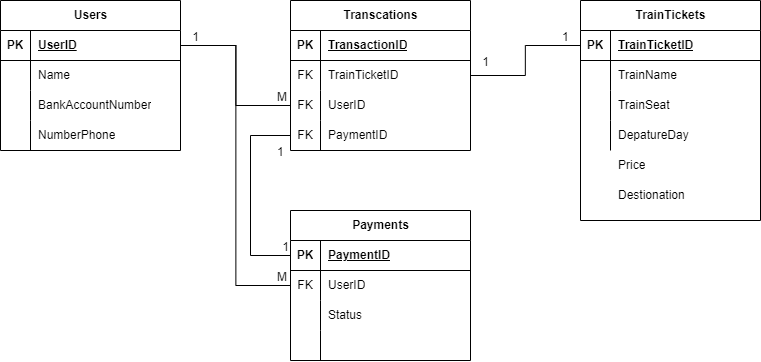

The diagram above was exported from draw.io. Its source (the exported page's mxGraphModel, read from the mxfile embedded in the PNG):
<mxGraphModel dx="1062" dy="571" grid="1" gridSize="10" guides="1" tooltips="1" connect="1" arrows="1" fold="1" page="1" pageScale="1" pageWidth="850" pageHeight="1100" math="0" shadow="0">
  <root>
    <mxCell id="0" />
    <mxCell id="1" parent="0" />
    <mxCell id="6eb7dOdhnLW2PDsTnmAM-1" value="Users" style="shape=table;startSize=30;container=1;collapsible=1;childLayout=tableLayout;fixedRows=1;rowLines=0;fontStyle=1;align=center;resizeLast=1;html=1;" parent="1" vertex="1">
      <mxGeometry x="170" y="200" width="180" height="150" as="geometry" />
    </mxCell>
    <mxCell id="6eb7dOdhnLW2PDsTnmAM-2" value="" style="shape=tableRow;horizontal=0;startSize=0;swimlaneHead=0;swimlaneBody=0;fillColor=none;collapsible=0;dropTarget=0;points=[[0,0.5],[1,0.5]];portConstraint=eastwest;top=0;left=0;right=0;bottom=1;" parent="6eb7dOdhnLW2PDsTnmAM-1" vertex="1">
      <mxGeometry y="30" width="180" height="30" as="geometry" />
    </mxCell>
    <mxCell id="6eb7dOdhnLW2PDsTnmAM-3" value="PK" style="shape=partialRectangle;connectable=0;fillColor=none;top=0;left=0;bottom=0;right=0;fontStyle=1;overflow=hidden;whiteSpace=wrap;html=1;" parent="6eb7dOdhnLW2PDsTnmAM-2" vertex="1">
      <mxGeometry width="30" height="30" as="geometry">
        <mxRectangle width="30" height="30" as="alternateBounds" />
      </mxGeometry>
    </mxCell>
    <mxCell id="6eb7dOdhnLW2PDsTnmAM-4" value="UserID" style="shape=partialRectangle;connectable=0;fillColor=none;top=0;left=0;bottom=0;right=0;align=left;spacingLeft=6;fontStyle=5;overflow=hidden;whiteSpace=wrap;html=1;" parent="6eb7dOdhnLW2PDsTnmAM-2" vertex="1">
      <mxGeometry x="30" width="150" height="30" as="geometry">
        <mxRectangle width="150" height="30" as="alternateBounds" />
      </mxGeometry>
    </mxCell>
    <mxCell id="6eb7dOdhnLW2PDsTnmAM-5" value="" style="shape=tableRow;horizontal=0;startSize=0;swimlaneHead=0;swimlaneBody=0;fillColor=none;collapsible=0;dropTarget=0;points=[[0,0.5],[1,0.5]];portConstraint=eastwest;top=0;left=0;right=0;bottom=0;" parent="6eb7dOdhnLW2PDsTnmAM-1" vertex="1">
      <mxGeometry y="60" width="180" height="30" as="geometry" />
    </mxCell>
    <mxCell id="6eb7dOdhnLW2PDsTnmAM-6" value="" style="shape=partialRectangle;connectable=0;fillColor=none;top=0;left=0;bottom=0;right=0;editable=1;overflow=hidden;whiteSpace=wrap;html=1;" parent="6eb7dOdhnLW2PDsTnmAM-5" vertex="1">
      <mxGeometry width="30" height="30" as="geometry">
        <mxRectangle width="30" height="30" as="alternateBounds" />
      </mxGeometry>
    </mxCell>
    <mxCell id="6eb7dOdhnLW2PDsTnmAM-7" value="Name" style="shape=partialRectangle;connectable=0;fillColor=none;top=0;left=0;bottom=0;right=0;align=left;spacingLeft=6;overflow=hidden;whiteSpace=wrap;html=1;" parent="6eb7dOdhnLW2PDsTnmAM-5" vertex="1">
      <mxGeometry x="30" width="150" height="30" as="geometry">
        <mxRectangle width="150" height="30" as="alternateBounds" />
      </mxGeometry>
    </mxCell>
    <mxCell id="6eb7dOdhnLW2PDsTnmAM-8" value="" style="shape=tableRow;horizontal=0;startSize=0;swimlaneHead=0;swimlaneBody=0;fillColor=none;collapsible=0;dropTarget=0;points=[[0,0.5],[1,0.5]];portConstraint=eastwest;top=0;left=0;right=0;bottom=0;" parent="6eb7dOdhnLW2PDsTnmAM-1" vertex="1">
      <mxGeometry y="90" width="180" height="30" as="geometry" />
    </mxCell>
    <mxCell id="6eb7dOdhnLW2PDsTnmAM-9" value="" style="shape=partialRectangle;connectable=0;fillColor=none;top=0;left=0;bottom=0;right=0;editable=1;overflow=hidden;whiteSpace=wrap;html=1;" parent="6eb7dOdhnLW2PDsTnmAM-8" vertex="1">
      <mxGeometry width="30" height="30" as="geometry">
        <mxRectangle width="30" height="30" as="alternateBounds" />
      </mxGeometry>
    </mxCell>
    <mxCell id="6eb7dOdhnLW2PDsTnmAM-10" value="BankAccountNumber" style="shape=partialRectangle;connectable=0;fillColor=none;top=0;left=0;bottom=0;right=0;align=left;spacingLeft=6;overflow=hidden;whiteSpace=wrap;html=1;" parent="6eb7dOdhnLW2PDsTnmAM-8" vertex="1">
      <mxGeometry x="30" width="150" height="30" as="geometry">
        <mxRectangle width="150" height="30" as="alternateBounds" />
      </mxGeometry>
    </mxCell>
    <mxCell id="6eb7dOdhnLW2PDsTnmAM-11" value="" style="shape=tableRow;horizontal=0;startSize=0;swimlaneHead=0;swimlaneBody=0;fillColor=none;collapsible=0;dropTarget=0;points=[[0,0.5],[1,0.5]];portConstraint=eastwest;top=0;left=0;right=0;bottom=0;" parent="6eb7dOdhnLW2PDsTnmAM-1" vertex="1">
      <mxGeometry y="120" width="180" height="30" as="geometry" />
    </mxCell>
    <mxCell id="6eb7dOdhnLW2PDsTnmAM-12" value="" style="shape=partialRectangle;connectable=0;fillColor=none;top=0;left=0;bottom=0;right=0;editable=1;overflow=hidden;whiteSpace=wrap;html=1;" parent="6eb7dOdhnLW2PDsTnmAM-11" vertex="1">
      <mxGeometry width="30" height="30" as="geometry">
        <mxRectangle width="30" height="30" as="alternateBounds" />
      </mxGeometry>
    </mxCell>
    <mxCell id="6eb7dOdhnLW2PDsTnmAM-13" value="NumberPhone" style="shape=partialRectangle;connectable=0;fillColor=none;top=0;left=0;bottom=0;right=0;align=left;spacingLeft=6;overflow=hidden;whiteSpace=wrap;html=1;" parent="6eb7dOdhnLW2PDsTnmAM-11" vertex="1">
      <mxGeometry x="30" width="150" height="30" as="geometry">
        <mxRectangle width="150" height="30" as="alternateBounds" />
      </mxGeometry>
    </mxCell>
    <mxCell id="6eb7dOdhnLW2PDsTnmAM-17" value="" style="shape=tableRow;horizontal=0;startSize=0;swimlaneHead=0;swimlaneBody=0;fillColor=none;collapsible=0;dropTarget=0;points=[[0,0.5],[1,0.5]];portConstraint=eastwest;top=0;left=0;right=0;bottom=0;" parent="1" vertex="1">
      <mxGeometry x="330" y="300" width="180" height="30" as="geometry" />
    </mxCell>
    <mxCell id="6eb7dOdhnLW2PDsTnmAM-18" value="" style="shape=partialRectangle;connectable=0;fillColor=none;top=0;left=0;bottom=0;right=0;editable=1;overflow=hidden;whiteSpace=wrap;html=1;" parent="6eb7dOdhnLW2PDsTnmAM-17" vertex="1">
      <mxGeometry width="30" height="30" as="geometry">
        <mxRectangle width="30" height="30" as="alternateBounds" />
      </mxGeometry>
    </mxCell>
    <mxCell id="6eb7dOdhnLW2PDsTnmAM-20" value="TrainTickets" style="shape=table;startSize=30;container=1;collapsible=1;childLayout=tableLayout;fixedRows=1;rowLines=0;fontStyle=1;align=center;resizeLast=1;html=1;" parent="1" vertex="1">
      <mxGeometry x="750" y="200" width="180" height="220" as="geometry" />
    </mxCell>
    <mxCell id="6eb7dOdhnLW2PDsTnmAM-21" value="" style="shape=tableRow;horizontal=0;startSize=0;swimlaneHead=0;swimlaneBody=0;fillColor=none;collapsible=0;dropTarget=0;points=[[0,0.5],[1,0.5]];portConstraint=eastwest;top=0;left=0;right=0;bottom=1;" parent="6eb7dOdhnLW2PDsTnmAM-20" vertex="1">
      <mxGeometry y="30" width="180" height="30" as="geometry" />
    </mxCell>
    <mxCell id="6eb7dOdhnLW2PDsTnmAM-22" value="PK" style="shape=partialRectangle;connectable=0;fillColor=none;top=0;left=0;bottom=0;right=0;fontStyle=1;overflow=hidden;whiteSpace=wrap;html=1;" parent="6eb7dOdhnLW2PDsTnmAM-21" vertex="1">
      <mxGeometry width="30" height="30" as="geometry">
        <mxRectangle width="30" height="30" as="alternateBounds" />
      </mxGeometry>
    </mxCell>
    <mxCell id="6eb7dOdhnLW2PDsTnmAM-23" value="TrainTicketID" style="shape=partialRectangle;connectable=0;fillColor=none;top=0;left=0;bottom=0;right=0;align=left;spacingLeft=6;fontStyle=5;overflow=hidden;whiteSpace=wrap;html=1;" parent="6eb7dOdhnLW2PDsTnmAM-21" vertex="1">
      <mxGeometry x="30" width="150" height="30" as="geometry">
        <mxRectangle width="150" height="30" as="alternateBounds" />
      </mxGeometry>
    </mxCell>
    <mxCell id="6eb7dOdhnLW2PDsTnmAM-24" value="" style="shape=tableRow;horizontal=0;startSize=0;swimlaneHead=0;swimlaneBody=0;fillColor=none;collapsible=0;dropTarget=0;points=[[0,0.5],[1,0.5]];portConstraint=eastwest;top=0;left=0;right=0;bottom=0;" parent="6eb7dOdhnLW2PDsTnmAM-20" vertex="1">
      <mxGeometry y="60" width="180" height="30" as="geometry" />
    </mxCell>
    <mxCell id="6eb7dOdhnLW2PDsTnmAM-25" value="" style="shape=partialRectangle;connectable=0;fillColor=none;top=0;left=0;bottom=0;right=0;editable=1;overflow=hidden;whiteSpace=wrap;html=1;" parent="6eb7dOdhnLW2PDsTnmAM-24" vertex="1">
      <mxGeometry width="30" height="30" as="geometry">
        <mxRectangle width="30" height="30" as="alternateBounds" />
      </mxGeometry>
    </mxCell>
    <mxCell id="6eb7dOdhnLW2PDsTnmAM-26" value="TrainName" style="shape=partialRectangle;connectable=0;fillColor=none;top=0;left=0;bottom=0;right=0;align=left;spacingLeft=6;overflow=hidden;whiteSpace=wrap;html=1;" parent="6eb7dOdhnLW2PDsTnmAM-24" vertex="1">
      <mxGeometry x="30" width="150" height="30" as="geometry">
        <mxRectangle width="150" height="30" as="alternateBounds" />
      </mxGeometry>
    </mxCell>
    <mxCell id="6eb7dOdhnLW2PDsTnmAM-27" value="" style="shape=tableRow;horizontal=0;startSize=0;swimlaneHead=0;swimlaneBody=0;fillColor=none;collapsible=0;dropTarget=0;points=[[0,0.5],[1,0.5]];portConstraint=eastwest;top=0;left=0;right=0;bottom=0;" parent="6eb7dOdhnLW2PDsTnmAM-20" vertex="1">
      <mxGeometry y="90" width="180" height="30" as="geometry" />
    </mxCell>
    <mxCell id="6eb7dOdhnLW2PDsTnmAM-28" value="" style="shape=partialRectangle;connectable=0;fillColor=none;top=0;left=0;bottom=0;right=0;editable=1;overflow=hidden;whiteSpace=wrap;html=1;" parent="6eb7dOdhnLW2PDsTnmAM-27" vertex="1">
      <mxGeometry width="30" height="30" as="geometry">
        <mxRectangle width="30" height="30" as="alternateBounds" />
      </mxGeometry>
    </mxCell>
    <mxCell id="6eb7dOdhnLW2PDsTnmAM-29" value="TrainSeat" style="shape=partialRectangle;connectable=0;fillColor=none;top=0;left=0;bottom=0;right=0;align=left;spacingLeft=6;overflow=hidden;whiteSpace=wrap;html=1;" parent="6eb7dOdhnLW2PDsTnmAM-27" vertex="1">
      <mxGeometry x="30" width="150" height="30" as="geometry">
        <mxRectangle width="150" height="30" as="alternateBounds" />
      </mxGeometry>
    </mxCell>
    <mxCell id="6eb7dOdhnLW2PDsTnmAM-30" value="" style="shape=tableRow;horizontal=0;startSize=0;swimlaneHead=0;swimlaneBody=0;fillColor=none;collapsible=0;dropTarget=0;points=[[0,0.5],[1,0.5]];portConstraint=eastwest;top=0;left=0;right=0;bottom=0;" parent="6eb7dOdhnLW2PDsTnmAM-20" vertex="1">
      <mxGeometry y="120" width="180" height="30" as="geometry" />
    </mxCell>
    <mxCell id="6eb7dOdhnLW2PDsTnmAM-31" value="" style="shape=partialRectangle;connectable=0;fillColor=none;top=0;left=0;bottom=0;right=0;editable=1;overflow=hidden;whiteSpace=wrap;html=1;" parent="6eb7dOdhnLW2PDsTnmAM-30" vertex="1">
      <mxGeometry width="30" height="30" as="geometry">
        <mxRectangle width="30" height="30" as="alternateBounds" />
      </mxGeometry>
    </mxCell>
    <mxCell id="6eb7dOdhnLW2PDsTnmAM-32" value="DepatureDay" style="shape=partialRectangle;connectable=0;fillColor=none;top=0;left=0;bottom=0;right=0;align=left;spacingLeft=6;overflow=hidden;whiteSpace=wrap;html=1;" parent="6eb7dOdhnLW2PDsTnmAM-30" vertex="1">
      <mxGeometry x="30" width="150" height="30" as="geometry">
        <mxRectangle width="150" height="30" as="alternateBounds" />
      </mxGeometry>
    </mxCell>
    <mxCell id="6eb7dOdhnLW2PDsTnmAM-33" value="Transcations" style="shape=table;startSize=30;container=1;collapsible=1;childLayout=tableLayout;fixedRows=1;rowLines=0;fontStyle=1;align=center;resizeLast=1;html=1;" parent="1" vertex="1">
      <mxGeometry x="460" y="200" width="180" height="150" as="geometry" />
    </mxCell>
    <mxCell id="6eb7dOdhnLW2PDsTnmAM-34" value="" style="shape=tableRow;horizontal=0;startSize=0;swimlaneHead=0;swimlaneBody=0;fillColor=none;collapsible=0;dropTarget=0;points=[[0,0.5],[1,0.5]];portConstraint=eastwest;top=0;left=0;right=0;bottom=1;" parent="6eb7dOdhnLW2PDsTnmAM-33" vertex="1">
      <mxGeometry y="30" width="180" height="30" as="geometry" />
    </mxCell>
    <mxCell id="6eb7dOdhnLW2PDsTnmAM-35" value="PK" style="shape=partialRectangle;connectable=0;fillColor=none;top=0;left=0;bottom=0;right=0;fontStyle=1;overflow=hidden;whiteSpace=wrap;html=1;" parent="6eb7dOdhnLW2PDsTnmAM-34" vertex="1">
      <mxGeometry width="30" height="30" as="geometry">
        <mxRectangle width="30" height="30" as="alternateBounds" />
      </mxGeometry>
    </mxCell>
    <mxCell id="6eb7dOdhnLW2PDsTnmAM-36" value="TransactionID" style="shape=partialRectangle;connectable=0;fillColor=none;top=0;left=0;bottom=0;right=0;align=left;spacingLeft=6;fontStyle=5;overflow=hidden;whiteSpace=wrap;html=1;" parent="6eb7dOdhnLW2PDsTnmAM-34" vertex="1">
      <mxGeometry x="30" width="150" height="30" as="geometry">
        <mxRectangle width="150" height="30" as="alternateBounds" />
      </mxGeometry>
    </mxCell>
    <mxCell id="6eb7dOdhnLW2PDsTnmAM-37" value="" style="shape=tableRow;horizontal=0;startSize=0;swimlaneHead=0;swimlaneBody=0;fillColor=none;collapsible=0;dropTarget=0;points=[[0,0.5],[1,0.5]];portConstraint=eastwest;top=0;left=0;right=0;bottom=0;" parent="6eb7dOdhnLW2PDsTnmAM-33" vertex="1">
      <mxGeometry y="60" width="180" height="30" as="geometry" />
    </mxCell>
    <mxCell id="6eb7dOdhnLW2PDsTnmAM-38" value="FK" style="shape=partialRectangle;connectable=0;fillColor=none;top=0;left=0;bottom=0;right=0;editable=1;overflow=hidden;whiteSpace=wrap;html=1;" parent="6eb7dOdhnLW2PDsTnmAM-37" vertex="1">
      <mxGeometry width="30" height="30" as="geometry">
        <mxRectangle width="30" height="30" as="alternateBounds" />
      </mxGeometry>
    </mxCell>
    <mxCell id="6eb7dOdhnLW2PDsTnmAM-39" value="TrainTicketID" style="shape=partialRectangle;connectable=0;fillColor=none;top=0;left=0;bottom=0;right=0;align=left;spacingLeft=6;overflow=hidden;whiteSpace=wrap;html=1;" parent="6eb7dOdhnLW2PDsTnmAM-37" vertex="1">
      <mxGeometry x="30" width="150" height="30" as="geometry">
        <mxRectangle width="150" height="30" as="alternateBounds" />
      </mxGeometry>
    </mxCell>
    <mxCell id="6eb7dOdhnLW2PDsTnmAM-40" value="" style="shape=tableRow;horizontal=0;startSize=0;swimlaneHead=0;swimlaneBody=0;fillColor=none;collapsible=0;dropTarget=0;points=[[0,0.5],[1,0.5]];portConstraint=eastwest;top=0;left=0;right=0;bottom=0;" parent="6eb7dOdhnLW2PDsTnmAM-33" vertex="1">
      <mxGeometry y="90" width="180" height="30" as="geometry" />
    </mxCell>
    <mxCell id="6eb7dOdhnLW2PDsTnmAM-41" value="FK" style="shape=partialRectangle;connectable=0;fillColor=none;top=0;left=0;bottom=0;right=0;editable=1;overflow=hidden;whiteSpace=wrap;html=1;" parent="6eb7dOdhnLW2PDsTnmAM-40" vertex="1">
      <mxGeometry width="30" height="30" as="geometry">
        <mxRectangle width="30" height="30" as="alternateBounds" />
      </mxGeometry>
    </mxCell>
    <mxCell id="6eb7dOdhnLW2PDsTnmAM-42" value="UserID" style="shape=partialRectangle;connectable=0;fillColor=none;top=0;left=0;bottom=0;right=0;align=left;spacingLeft=6;overflow=hidden;whiteSpace=wrap;html=1;" parent="6eb7dOdhnLW2PDsTnmAM-40" vertex="1">
      <mxGeometry x="30" width="150" height="30" as="geometry">
        <mxRectangle width="150" height="30" as="alternateBounds" />
      </mxGeometry>
    </mxCell>
    <mxCell id="6eb7dOdhnLW2PDsTnmAM-43" value="" style="shape=tableRow;horizontal=0;startSize=0;swimlaneHead=0;swimlaneBody=0;fillColor=none;collapsible=0;dropTarget=0;points=[[0,0.5],[1,0.5]];portConstraint=eastwest;top=0;left=0;right=0;bottom=0;" parent="6eb7dOdhnLW2PDsTnmAM-33" vertex="1">
      <mxGeometry y="120" width="180" height="30" as="geometry" />
    </mxCell>
    <mxCell id="6eb7dOdhnLW2PDsTnmAM-44" value="FK" style="shape=partialRectangle;connectable=0;fillColor=none;top=0;left=0;bottom=0;right=0;editable=1;overflow=hidden;whiteSpace=wrap;html=1;" parent="6eb7dOdhnLW2PDsTnmAM-43" vertex="1">
      <mxGeometry width="30" height="30" as="geometry">
        <mxRectangle width="30" height="30" as="alternateBounds" />
      </mxGeometry>
    </mxCell>
    <mxCell id="6eb7dOdhnLW2PDsTnmAM-45" value="PaymentID" style="shape=partialRectangle;connectable=0;fillColor=none;top=0;left=0;bottom=0;right=0;align=left;spacingLeft=6;overflow=hidden;whiteSpace=wrap;html=1;" parent="6eb7dOdhnLW2PDsTnmAM-43" vertex="1">
      <mxGeometry x="30" width="150" height="30" as="geometry">
        <mxRectangle width="150" height="30" as="alternateBounds" />
      </mxGeometry>
    </mxCell>
    <mxCell id="6eb7dOdhnLW2PDsTnmAM-46" value="Payments" style="shape=table;startSize=30;container=1;collapsible=1;childLayout=tableLayout;fixedRows=1;rowLines=0;fontStyle=1;align=center;resizeLast=1;html=1;" parent="1" vertex="1">
      <mxGeometry x="460" y="410" width="180" height="150" as="geometry" />
    </mxCell>
    <mxCell id="6eb7dOdhnLW2PDsTnmAM-47" value="" style="shape=tableRow;horizontal=0;startSize=0;swimlaneHead=0;swimlaneBody=0;fillColor=none;collapsible=0;dropTarget=0;points=[[0,0.5],[1,0.5]];portConstraint=eastwest;top=0;left=0;right=0;bottom=1;" parent="6eb7dOdhnLW2PDsTnmAM-46" vertex="1">
      <mxGeometry y="30" width="180" height="30" as="geometry" />
    </mxCell>
    <mxCell id="6eb7dOdhnLW2PDsTnmAM-48" value="PK" style="shape=partialRectangle;connectable=0;fillColor=none;top=0;left=0;bottom=0;right=0;fontStyle=1;overflow=hidden;whiteSpace=wrap;html=1;" parent="6eb7dOdhnLW2PDsTnmAM-47" vertex="1">
      <mxGeometry width="30" height="30" as="geometry">
        <mxRectangle width="30" height="30" as="alternateBounds" />
      </mxGeometry>
    </mxCell>
    <mxCell id="6eb7dOdhnLW2PDsTnmAM-49" value="PaymentID" style="shape=partialRectangle;connectable=0;fillColor=none;top=0;left=0;bottom=0;right=0;align=left;spacingLeft=6;fontStyle=5;overflow=hidden;whiteSpace=wrap;html=1;" parent="6eb7dOdhnLW2PDsTnmAM-47" vertex="1">
      <mxGeometry x="30" width="150" height="30" as="geometry">
        <mxRectangle width="150" height="30" as="alternateBounds" />
      </mxGeometry>
    </mxCell>
    <mxCell id="6eb7dOdhnLW2PDsTnmAM-50" value="" style="shape=tableRow;horizontal=0;startSize=0;swimlaneHead=0;swimlaneBody=0;fillColor=none;collapsible=0;dropTarget=0;points=[[0,0.5],[1,0.5]];portConstraint=eastwest;top=0;left=0;right=0;bottom=0;" parent="6eb7dOdhnLW2PDsTnmAM-46" vertex="1">
      <mxGeometry y="60" width="180" height="30" as="geometry" />
    </mxCell>
    <mxCell id="6eb7dOdhnLW2PDsTnmAM-51" value="FK" style="shape=partialRectangle;connectable=0;fillColor=none;top=0;left=0;bottom=0;right=0;editable=1;overflow=hidden;whiteSpace=wrap;html=1;" parent="6eb7dOdhnLW2PDsTnmAM-50" vertex="1">
      <mxGeometry width="30" height="30" as="geometry">
        <mxRectangle width="30" height="30" as="alternateBounds" />
      </mxGeometry>
    </mxCell>
    <mxCell id="6eb7dOdhnLW2PDsTnmAM-52" value="UserID" style="shape=partialRectangle;connectable=0;fillColor=none;top=0;left=0;bottom=0;right=0;align=left;spacingLeft=6;overflow=hidden;whiteSpace=wrap;html=1;" parent="6eb7dOdhnLW2PDsTnmAM-50" vertex="1">
      <mxGeometry x="30" width="150" height="30" as="geometry">
        <mxRectangle width="150" height="30" as="alternateBounds" />
      </mxGeometry>
    </mxCell>
    <mxCell id="6eb7dOdhnLW2PDsTnmAM-53" value="" style="shape=tableRow;horizontal=0;startSize=0;swimlaneHead=0;swimlaneBody=0;fillColor=none;collapsible=0;dropTarget=0;points=[[0,0.5],[1,0.5]];portConstraint=eastwest;top=0;left=0;right=0;bottom=0;" parent="6eb7dOdhnLW2PDsTnmAM-46" vertex="1">
      <mxGeometry y="90" width="180" height="30" as="geometry" />
    </mxCell>
    <mxCell id="6eb7dOdhnLW2PDsTnmAM-54" value="" style="shape=partialRectangle;connectable=0;fillColor=none;top=0;left=0;bottom=0;right=0;editable=1;overflow=hidden;whiteSpace=wrap;html=1;" parent="6eb7dOdhnLW2PDsTnmAM-53" vertex="1">
      <mxGeometry width="30" height="30" as="geometry">
        <mxRectangle width="30" height="30" as="alternateBounds" />
      </mxGeometry>
    </mxCell>
    <mxCell id="6eb7dOdhnLW2PDsTnmAM-55" value="Status" style="shape=partialRectangle;connectable=0;fillColor=none;top=0;left=0;bottom=0;right=0;align=left;spacingLeft=6;overflow=hidden;whiteSpace=wrap;html=1;" parent="6eb7dOdhnLW2PDsTnmAM-53" vertex="1">
      <mxGeometry x="30" width="150" height="30" as="geometry">
        <mxRectangle width="150" height="30" as="alternateBounds" />
      </mxGeometry>
    </mxCell>
    <mxCell id="6eb7dOdhnLW2PDsTnmAM-56" value="" style="shape=tableRow;horizontal=0;startSize=0;swimlaneHead=0;swimlaneBody=0;fillColor=none;collapsible=0;dropTarget=0;points=[[0,0.5],[1,0.5]];portConstraint=eastwest;top=0;left=0;right=0;bottom=0;" parent="6eb7dOdhnLW2PDsTnmAM-46" vertex="1">
      <mxGeometry y="120" width="180" height="30" as="geometry" />
    </mxCell>
    <mxCell id="6eb7dOdhnLW2PDsTnmAM-57" value="" style="shape=partialRectangle;connectable=0;fillColor=none;top=0;left=0;bottom=0;right=0;editable=1;overflow=hidden;whiteSpace=wrap;html=1;" parent="6eb7dOdhnLW2PDsTnmAM-56" vertex="1">
      <mxGeometry width="30" height="30" as="geometry">
        <mxRectangle width="30" height="30" as="alternateBounds" />
      </mxGeometry>
    </mxCell>
    <mxCell id="6eb7dOdhnLW2PDsTnmAM-58" value="" style="shape=partialRectangle;connectable=0;fillColor=none;top=0;left=0;bottom=0;right=0;align=left;spacingLeft=6;overflow=hidden;whiteSpace=wrap;html=1;" parent="6eb7dOdhnLW2PDsTnmAM-56" vertex="1">
      <mxGeometry x="30" width="150" height="30" as="geometry">
        <mxRectangle width="150" height="30" as="alternateBounds" />
      </mxGeometry>
    </mxCell>
    <mxCell id="6eb7dOdhnLW2PDsTnmAM-59" value="" style="shape=tableRow;horizontal=0;startSize=0;swimlaneHead=0;swimlaneBody=0;fillColor=none;collapsible=0;dropTarget=0;points=[[0,0.5],[1,0.5]];portConstraint=eastwest;top=0;left=0;right=0;bottom=0;" parent="1" vertex="1">
      <mxGeometry x="750" y="350" width="180" height="30" as="geometry" />
    </mxCell>
    <mxCell id="6eb7dOdhnLW2PDsTnmAM-60" value="" style="shape=partialRectangle;connectable=0;fillColor=none;top=0;left=0;bottom=0;right=0;editable=1;overflow=hidden;whiteSpace=wrap;html=1;" parent="6eb7dOdhnLW2PDsTnmAM-59" vertex="1">
      <mxGeometry width="30" height="30" as="geometry">
        <mxRectangle width="30" height="30" as="alternateBounds" />
      </mxGeometry>
    </mxCell>
    <mxCell id="6eb7dOdhnLW2PDsTnmAM-61" value="Price" style="shape=partialRectangle;connectable=0;fillColor=none;top=0;left=0;bottom=0;right=0;align=left;spacingLeft=6;overflow=hidden;whiteSpace=wrap;html=1;" parent="6eb7dOdhnLW2PDsTnmAM-59" vertex="1">
      <mxGeometry x="30" width="150" height="30" as="geometry">
        <mxRectangle width="150" height="30" as="alternateBounds" />
      </mxGeometry>
    </mxCell>
    <mxCell id="6eb7dOdhnLW2PDsTnmAM-63" value="" style="endArrow=none;html=1;rounded=0;exitX=0;exitY=0.5;exitDx=0;exitDy=0;entryX=1;entryY=0.5;entryDx=0;entryDy=0;edgeStyle=elbowEdgeStyle;" parent="1" source="6eb7dOdhnLW2PDsTnmAM-40" target="6eb7dOdhnLW2PDsTnmAM-2" edge="1">
      <mxGeometry relative="1" as="geometry">
        <mxPoint x="420" y="360" as="sourcePoint" />
        <mxPoint x="580" y="360" as="targetPoint" />
      </mxGeometry>
    </mxCell>
    <mxCell id="6eb7dOdhnLW2PDsTnmAM-64" value="M" style="resizable=0;html=1;whiteSpace=wrap;align=left;verticalAlign=bottom;" parent="6eb7dOdhnLW2PDsTnmAM-63" connectable="0" vertex="1">
      <mxGeometry x="-1" relative="1" as="geometry">
        <mxPoint x="-15" as="offset" />
      </mxGeometry>
    </mxCell>
    <mxCell id="6eb7dOdhnLW2PDsTnmAM-65" value="1" style="resizable=0;html=1;whiteSpace=wrap;align=right;verticalAlign=bottom;" parent="6eb7dOdhnLW2PDsTnmAM-63" connectable="0" vertex="1">
      <mxGeometry x="1" relative="1" as="geometry">
        <mxPoint x="20" as="offset" />
      </mxGeometry>
    </mxCell>
    <mxCell id="6eb7dOdhnLW2PDsTnmAM-66" value="" style="endArrow=none;html=1;rounded=0;exitX=0;exitY=0.5;exitDx=0;exitDy=0;entryX=1;entryY=0.5;entryDx=0;entryDy=0;edgeStyle=elbowEdgeStyle;" parent="1" source="6eb7dOdhnLW2PDsTnmAM-50" target="6eb7dOdhnLW2PDsTnmAM-2" edge="1">
      <mxGeometry relative="1" as="geometry">
        <mxPoint x="450" y="315" as="sourcePoint" />
        <mxPoint x="360" y="255" as="targetPoint" />
      </mxGeometry>
    </mxCell>
    <mxCell id="6eb7dOdhnLW2PDsTnmAM-67" value="M" style="resizable=0;html=1;whiteSpace=wrap;align=left;verticalAlign=bottom;" parent="6eb7dOdhnLW2PDsTnmAM-66" connectable="0" vertex="1">
      <mxGeometry x="-1" relative="1" as="geometry">
        <mxPoint x="-15" as="offset" />
      </mxGeometry>
    </mxCell>
    <mxCell id="6eb7dOdhnLW2PDsTnmAM-69" value="" style="endArrow=none;html=1;rounded=0;exitX=0;exitY=0.5;exitDx=0;exitDy=0;entryX=0;entryY=0.5;entryDx=0;entryDy=0;edgeStyle=elbowEdgeStyle;" parent="1" source="6eb7dOdhnLW2PDsTnmAM-43" target="6eb7dOdhnLW2PDsTnmAM-47" edge="1">
      <mxGeometry relative="1" as="geometry">
        <mxPoint x="420" y="360" as="sourcePoint" />
        <mxPoint x="580" y="360" as="targetPoint" />
        <Array as="points">
          <mxPoint x="420" y="400" />
        </Array>
      </mxGeometry>
    </mxCell>
    <mxCell id="6eb7dOdhnLW2PDsTnmAM-70" value="1" style="resizable=0;html=1;whiteSpace=wrap;align=left;verticalAlign=bottom;" parent="6eb7dOdhnLW2PDsTnmAM-69" connectable="0" vertex="1">
      <mxGeometry x="-1" relative="1" as="geometry">
        <mxPoint x="-15" y="25" as="offset" />
      </mxGeometry>
    </mxCell>
    <mxCell id="6eb7dOdhnLW2PDsTnmAM-71" value="1" style="resizable=0;html=1;whiteSpace=wrap;align=right;verticalAlign=bottom;" parent="6eb7dOdhnLW2PDsTnmAM-69" connectable="0" vertex="1">
      <mxGeometry x="1" relative="1" as="geometry" />
    </mxCell>
    <mxCell id="6eb7dOdhnLW2PDsTnmAM-72" value="" style="endArrow=none;html=1;rounded=0;exitX=0;exitY=0.5;exitDx=0;exitDy=0;entryX=1;entryY=0.5;entryDx=0;entryDy=0;edgeStyle=elbowEdgeStyle;" parent="1" source="6eb7dOdhnLW2PDsTnmAM-21" target="6eb7dOdhnLW2PDsTnmAM-37" edge="1">
      <mxGeometry relative="1" as="geometry">
        <mxPoint x="420" y="380" as="sourcePoint" />
        <mxPoint x="580" y="380" as="targetPoint" />
      </mxGeometry>
    </mxCell>
    <mxCell id="6eb7dOdhnLW2PDsTnmAM-73" value="1" style="resizable=0;html=1;whiteSpace=wrap;align=left;verticalAlign=bottom;" parent="6eb7dOdhnLW2PDsTnmAM-72" connectable="0" vertex="1">
      <mxGeometry x="-1" relative="1" as="geometry">
        <mxPoint x="-20" as="offset" />
      </mxGeometry>
    </mxCell>
    <mxCell id="6eb7dOdhnLW2PDsTnmAM-74" value="1" style="resizable=0;html=1;whiteSpace=wrap;align=right;verticalAlign=bottom;" parent="6eb7dOdhnLW2PDsTnmAM-72" connectable="0" vertex="1">
      <mxGeometry x="1" relative="1" as="geometry">
        <mxPoint x="20" y="-5" as="offset" />
      </mxGeometry>
    </mxCell>
    <mxCell id="GXFQ6q_X4_pLzfEKfVDS-1" value="Destionation" style="shape=partialRectangle;connectable=0;fillColor=none;top=0;left=0;bottom=0;right=0;align=left;spacingLeft=6;overflow=hidden;whiteSpace=wrap;html=1;" vertex="1" parent="1">
      <mxGeometry x="780" y="380" width="150" height="30" as="geometry">
        <mxRectangle width="150" height="30" as="alternateBounds" />
      </mxGeometry>
    </mxCell>
  </root>
</mxGraphModel>